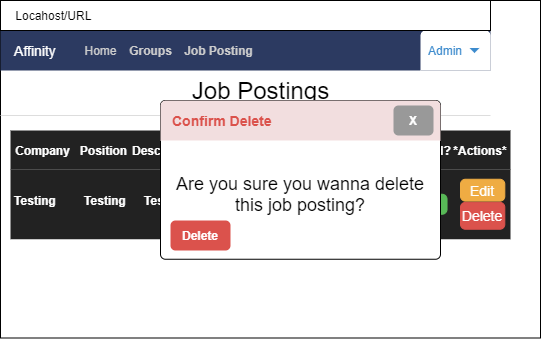

The diagram above was exported from draw.io. Its source (the exported page's mxGraphModel, read from the mxfile embedded in the PNG):
<mxGraphModel dx="700" dy="703" grid="1" gridSize="10" guides="1" tooltips="1" connect="1" arrows="1" fold="1" page="1" pageScale="1" pageWidth="850" pageHeight="1100" math="0" shadow="0">
  <root>
    <mxCell id="0" />
    <mxCell id="1" parent="0" />
    <mxCell id="uP990akV-PrmMZuXHzWq-2" value="" style="rounded=0;whiteSpace=wrap;html=1;" parent="1" vertex="1">
      <mxGeometry x="250" y="30" width="540" height="337.5" as="geometry" />
    </mxCell>
    <mxCell id="uP990akV-PrmMZuXHzWq-3" value="" style="html=1;shadow=0;dashed=0;shape=mxgraph.bootstrap.rect;fillColor=#2C3A61;strokeColor=none;whiteSpace=wrap;" parent="1" vertex="1">
      <mxGeometry x="250" y="60" width="490" height="40" as="geometry" />
    </mxCell>
    <mxCell id="uP990akV-PrmMZuXHzWq-4" value="&lt;font color=&quot;#ffffff&quot;&gt;Affinity&lt;/font&gt;" style="html=1;shadow=0;dashed=0;fillColor=none;strokeColor=none;shape=mxgraph.bootstrap.rect;fontColor=#999999;fontSize=14;whiteSpace=wrap;" parent="uP990akV-PrmMZuXHzWq-3" vertex="1">
      <mxGeometry width="70" height="40" as="geometry" />
    </mxCell>
    <mxCell id="uP990akV-PrmMZuXHzWq-9" value="&lt;font color=&quot;#cccccc&quot;&gt;Home&lt;/font&gt;" style="html=1;shadow=0;dashed=0;fillColor=none;strokeColor=none;shape=mxgraph.bootstrap.rect;fontColor=#999999;whiteSpace=wrap;" parent="uP990akV-PrmMZuXHzWq-3" vertex="1">
      <mxGeometry x="70" width="60.86" height="40" as="geometry" />
    </mxCell>
    <mxCell id="uP990akV-PrmMZuXHzWq-107" value="&lt;font color=&quot;#cccccc&quot;&gt;Groups&lt;/font&gt;" style="html=1;shadow=0;dashed=0;fillColor=none;strokeColor=none;shape=mxgraph.bootstrap.rect;fontColor=#999999;whiteSpace=wrap;fontStyle=1" parent="uP990akV-PrmMZuXHzWq-3" vertex="1">
      <mxGeometry x="120" width="60.86" height="40" as="geometry" />
    </mxCell>
    <mxCell id="uP990akV-PrmMZuXHzWq-108" value="&lt;font color=&quot;#cccccc&quot;&gt;Job Posting&lt;/font&gt;" style="html=1;shadow=0;dashed=0;fillColor=none;strokeColor=none;shape=mxgraph.bootstrap.rect;fontColor=#999999;whiteSpace=wrap;fontStyle=1" parent="uP990akV-PrmMZuXHzWq-3" vertex="1">
      <mxGeometry x="180.86" width="75" height="40" as="geometry" />
    </mxCell>
    <mxCell id="uP990akV-PrmMZuXHzWq-119" value="Admin" style="html=1;shadow=0;dashed=0;shape=mxgraph.bootstrap.topButton;fillColor=#ffffff;strokeColor=none;rSize=5;fontColor=#3D8BCD;spacingRight=20;whiteSpace=wrap;" parent="uP990akV-PrmMZuXHzWq-3" vertex="1">
      <mxGeometry x="420" width="70" height="40" as="geometry" />
    </mxCell>
    <mxCell id="uP990akV-PrmMZuXHzWq-120" value="" style="shape=triangle;direction=south;fillColor=#3D8BCD;strokeColor=none;perimeter=none;" parent="uP990akV-PrmMZuXHzWq-119" vertex="1">
      <mxGeometry x="1" y="0.5" width="10" height="5" relative="1" as="geometry">
        <mxPoint x="-21" y="-2.5" as="offset" />
      </mxGeometry>
    </mxCell>
    <mxCell id="uP990akV-PrmMZuXHzWq-13" value="&amp;nbsp; &amp;nbsp; Locahost/URL" style="rounded=0;whiteSpace=wrap;html=1;align=left;" parent="1" vertex="1">
      <mxGeometry x="250" y="30" width="490" height="30" as="geometry" />
    </mxCell>
    <mxCell id="uP990akV-PrmMZuXHzWq-20" value="&lt;font style=&quot;font-size: 24px&quot;&gt;Job Postings&lt;/font&gt;" style="text;html=1;strokeColor=none;fillColor=none;align=center;verticalAlign=middle;whiteSpace=wrap;rounded=0;" parent="1" vertex="1">
      <mxGeometry x="420" y="100" width="181.25" height="40" as="geometry" />
    </mxCell>
    <mxCell id="uP990akV-PrmMZuXHzWq-118" value="" style="shape=line;strokeColor=#dddddd;fillColor=#3363FF;" parent="1" vertex="1">
      <mxGeometry x="250" y="140" width="490" height="10" as="geometry" />
    </mxCell>
    <mxCell id="uP990akV-PrmMZuXHzWq-144" value="" style="html=1;shadow=0;dashed=0;shape=mxgraph.bootstrap.rect;fillColor=#222222;strokeColor=none;whiteSpace=wrap;" parent="1" vertex="1">
      <mxGeometry x="260" y="160" width="500" height="38.75" as="geometry" />
    </mxCell>
    <mxCell id="uP990akV-PrmMZuXHzWq-145" value="&lt;font color=&quot;#ffffff&quot; size=&quot;1&quot;&gt;&lt;b style=&quot;font-size: 12px&quot;&gt;Company&lt;/b&gt;&lt;/font&gt;" style="html=1;shadow=0;dashed=0;fillColor=none;strokeColor=none;shape=mxgraph.bootstrap.rect;fontColor=#999999;fontSize=14;whiteSpace=wrap;" parent="uP990akV-PrmMZuXHzWq-144" vertex="1">
      <mxGeometry width="65.21739130434783" height="38.75" as="geometry" />
    </mxCell>
    <mxCell id="uP990akV-PrmMZuXHzWq-155" value="&lt;font color=&quot;#ffffff&quot; size=&quot;1&quot;&gt;&lt;b style=&quot;font-size: 12px&quot;&gt;Position&lt;/b&gt;&lt;/font&gt;" style="html=1;shadow=0;dashed=0;fillColor=none;strokeColor=none;shape=mxgraph.bootstrap.rect;fontColor=#999999;fontSize=14;whiteSpace=wrap;" parent="uP990akV-PrmMZuXHzWq-144" vertex="1">
      <mxGeometry x="66.67391304347827" width="52.89130434782608" height="38.75" as="geometry" />
    </mxCell>
    <mxCell id="uP990akV-PrmMZuXHzWq-159" value="&lt;font color=&quot;#ffffff&quot;&gt;&lt;span style=&quot;font-size: 12px&quot;&gt;&lt;b&gt;Description&lt;/b&gt;&lt;/span&gt;&lt;/font&gt;" style="html=1;shadow=0;dashed=0;fillColor=none;strokeColor=none;shape=mxgraph.bootstrap.rect;fontColor=#999999;fontSize=14;whiteSpace=wrap;" parent="uP990akV-PrmMZuXHzWq-144" vertex="1">
      <mxGeometry x="120" width="70" height="38.75" as="geometry" />
    </mxCell>
    <mxCell id="uP990akV-PrmMZuXHzWq-160" value="&lt;font color=&quot;#ffffff&quot; size=&quot;1&quot;&gt;&lt;b style=&quot;font-size: 12px&quot;&gt;Interested?&lt;/b&gt;&lt;/font&gt;" style="html=1;shadow=0;dashed=0;fillColor=none;strokeColor=none;shape=mxgraph.bootstrap.rect;fontColor=#999999;fontSize=14;whiteSpace=wrap;" parent="uP990akV-PrmMZuXHzWq-144" vertex="1">
      <mxGeometry x="377.115652173913" width="62.880434782608695" height="38.75" as="geometry" />
    </mxCell>
    <mxCell id="uP990akV-PrmMZuXHzWq-161" value="&lt;font color=&quot;#ffffff&quot;&gt;&lt;span style=&quot;font-size: 12px&quot;&gt;&lt;b&gt;*Actions*&lt;/b&gt;&lt;/span&gt;&lt;/font&gt;" style="html=1;shadow=0;dashed=0;fillColor=none;strokeColor=none;shape=mxgraph.bootstrap.rect;fontColor=#999999;fontSize=14;whiteSpace=wrap;" parent="uP990akV-PrmMZuXHzWq-144" vertex="1">
      <mxGeometry x="440" width="60" height="38.75" as="geometry" />
    </mxCell>
    <mxCell id="uP990akV-PrmMZuXHzWq-174" value="&lt;font color=&quot;#ffffff&quot;&gt;&lt;span style=&quot;font-size: 12px&quot;&gt;&lt;b&gt;Requirments&lt;/b&gt;&lt;/span&gt;&lt;/font&gt;" style="html=1;shadow=0;dashed=0;fillColor=none;strokeColor=none;shape=mxgraph.bootstrap.rect;fontColor=#999999;fontSize=14;whiteSpace=wrap;" parent="uP990akV-PrmMZuXHzWq-144" vertex="1">
      <mxGeometry x="195.65173913043478" width="82.69565217391303" height="38.75" as="geometry" />
    </mxCell>
    <mxCell id="uP990akV-PrmMZuXHzWq-175" value="&lt;font color=&quot;#ffffff&quot;&gt;&lt;span style=&quot;font-size: 12px&quot;&gt;&lt;b&gt;Pay&lt;/b&gt;&lt;/span&gt;&lt;/font&gt;" style="html=1;shadow=0;dashed=0;fillColor=none;strokeColor=none;shape=mxgraph.bootstrap.rect;fontColor=#999999;fontSize=14;whiteSpace=wrap;" parent="uP990akV-PrmMZuXHzWq-144" vertex="1">
      <mxGeometry x="278.35" width="40" height="38.75" as="geometry" />
    </mxCell>
    <mxCell id="uP990akV-PrmMZuXHzWq-176" value="&lt;font color=&quot;#ffffff&quot;&gt;&lt;span style=&quot;font-size: 12px&quot;&gt;&lt;b&gt;Posting&lt;br&gt;Date&lt;/b&gt;&lt;/span&gt;&lt;/font&gt;" style="html=1;shadow=0;dashed=0;fillColor=none;strokeColor=none;shape=mxgraph.bootstrap.rect;fontColor=#999999;fontSize=14;whiteSpace=wrap;" parent="uP990akV-PrmMZuXHzWq-144" vertex="1">
      <mxGeometry x="318.35" y="4.38" width="51.65" height="30" as="geometry" />
    </mxCell>
    <mxCell id="uP990akV-PrmMZuXHzWq-162" value="" style="html=1;shadow=0;dashed=0;shape=mxgraph.bootstrap.rect;fillColor=#222222;strokeColor=none;whiteSpace=wrap;" parent="1" vertex="1">
      <mxGeometry x="260" y="198.75" width="500" height="70" as="geometry" />
    </mxCell>
    <mxCell id="uP990akV-PrmMZuXHzWq-163" value="&lt;font color=&quot;#ffffff&quot; size=&quot;1&quot;&gt;&lt;b style=&quot;font-size: 12px&quot;&gt;Testing&lt;/b&gt;&lt;/font&gt;" style="html=1;shadow=0;dashed=0;fillColor=none;strokeColor=none;shape=mxgraph.bootstrap.rect;fontColor=#999999;fontSize=14;whiteSpace=wrap;" parent="uP990akV-PrmMZuXHzWq-162" vertex="1">
      <mxGeometry y="10" width="50" height="40" as="geometry" />
    </mxCell>
    <mxCell id="uP990akV-PrmMZuXHzWq-168" value="Join" style="html=1;shadow=0;dashed=0;shape=mxgraph.bootstrap.rrect;rSize=5;fillColor=#58B957;align=center;strokeColor=#58B957;fontColor=#ffffff;fontSize=14;whiteSpace=wrap;" parent="uP990akV-PrmMZuXHzWq-162" vertex="1">
      <mxGeometry x="390" y="25" width="46.53" height="20" as="geometry" />
    </mxCell>
    <mxCell id="uP990akV-PrmMZuXHzWq-170" value="Edit" style="html=1;shadow=0;dashed=0;shape=mxgraph.bootstrap.rrect;rSize=5;fillColor=#EFAC43;align=center;strokeColor=#EFAC43;fontColor=#ffffff;fontSize=14;whiteSpace=wrap;" parent="uP990akV-PrmMZuXHzWq-162" vertex="1">
      <mxGeometry x="450" y="10" width="44.31" height="21.88" as="geometry" />
    </mxCell>
    <mxCell id="uP990akV-PrmMZuXHzWq-172" value="Delete" style="html=1;shadow=0;dashed=0;shape=mxgraph.bootstrap.rrect;rSize=5;fillColor=#DB524C;align=center;strokeColor=#DB524C;fontColor=#ffffff;fontSize=14;whiteSpace=wrap;" parent="uP990akV-PrmMZuXHzWq-162" vertex="1">
      <mxGeometry x="450" y="33.13" width="44.31" height="26.87" as="geometry" />
    </mxCell>
    <mxCell id="uP990akV-PrmMZuXHzWq-177" value="&lt;font color=&quot;#ffffff&quot; size=&quot;1&quot;&gt;&lt;b style=&quot;font-size: 12px&quot;&gt;Testing&lt;/b&gt;&lt;/font&gt;" style="html=1;shadow=0;dashed=0;fillColor=none;strokeColor=none;shape=mxgraph.bootstrap.rect;fontColor=#999999;fontSize=14;whiteSpace=wrap;" parent="uP990akV-PrmMZuXHzWq-162" vertex="1">
      <mxGeometry x="70" y="10" width="50" height="40" as="geometry" />
    </mxCell>
    <mxCell id="uP990akV-PrmMZuXHzWq-178" value="&lt;font color=&quot;#ffffff&quot; size=&quot;1&quot;&gt;&lt;b style=&quot;font-size: 12px&quot;&gt;Testing&lt;/b&gt;&lt;/font&gt;" style="html=1;shadow=0;dashed=0;fillColor=none;strokeColor=none;shape=mxgraph.bootstrap.rect;fontColor=#999999;fontSize=14;whiteSpace=wrap;" parent="uP990akV-PrmMZuXHzWq-162" vertex="1">
      <mxGeometry x="130" y="10" width="50" height="40" as="geometry" />
    </mxCell>
    <mxCell id="uP990akV-PrmMZuXHzWq-180" value="&lt;font color=&quot;#ffffff&quot; size=&quot;1&quot;&gt;&lt;b style=&quot;font-size: 12px&quot;&gt;Testing&lt;/b&gt;&lt;/font&gt;" style="html=1;shadow=0;dashed=0;fillColor=none;strokeColor=none;shape=mxgraph.bootstrap.rect;fontColor=#999999;fontSize=14;whiteSpace=wrap;" parent="uP990akV-PrmMZuXHzWq-162" vertex="1">
      <mxGeometry x="210" y="10" width="50" height="40" as="geometry" />
    </mxCell>
    <mxCell id="uP990akV-PrmMZuXHzWq-179" value="&lt;font color=&quot;#ffffff&quot; size=&quot;1&quot;&gt;&lt;b style=&quot;font-size: 12px&quot;&gt;Test&lt;/b&gt;&lt;/font&gt;" style="html=1;shadow=0;dashed=0;fillColor=none;strokeColor=none;shape=mxgraph.bootstrap.rect;fontColor=#999999;fontSize=14;whiteSpace=wrap;" parent="uP990akV-PrmMZuXHzWq-162" vertex="1">
      <mxGeometry x="270" y="10" width="50" height="40" as="geometry" />
    </mxCell>
    <mxCell id="uP990akV-PrmMZuXHzWq-181" value="&lt;font color=&quot;#ffffff&quot; size=&quot;1&quot;&gt;&lt;b style=&quot;font-size: 12px&quot;&gt;Testing&lt;/b&gt;&lt;/font&gt;" style="html=1;shadow=0;dashed=0;fillColor=none;strokeColor=none;shape=mxgraph.bootstrap.rect;fontColor=#999999;fontSize=14;whiteSpace=wrap;" parent="uP990akV-PrmMZuXHzWq-162" vertex="1">
      <mxGeometry x="320" y="10" width="50" height="40" as="geometry" />
    </mxCell>
    <mxCell id="ztZ1CMRlL9CbPzkQGHbg-4" value="&lt;font style=&quot;font-size: 18px&quot;&gt;Are you sure you wanna delete this job posting?&lt;/font&gt;" style="html=1;shadow=0;dashed=0;shape=mxgraph.bootstrap.rrect;align=center;rSize=5;spacingTop=30;whiteSpace=wrap;" vertex="1" parent="1">
      <mxGeometry x="410" y="130" width="280" height="158.75" as="geometry" />
    </mxCell>
    <mxCell id="ztZ1CMRlL9CbPzkQGHbg-5" value="Confirm Delete" style="html=1;shadow=0;dashed=0;shape=mxgraph.bootstrap.topButton;rSize=5;strokeColor=none;fillColor=#F2DEDF;fontColor=#DB524C;fontSize=14;fontStyle=1;align=left;spacingLeft=10;whiteSpace=wrap;resizeWidth=1;" vertex="1" parent="ztZ1CMRlL9CbPzkQGHbg-4">
      <mxGeometry width="280" height="40" relative="1" as="geometry" />
    </mxCell>
    <mxCell id="ztZ1CMRlL9CbPzkQGHbg-6" value="Delete" style="html=1;shadow=0;dashed=0;shape=mxgraph.bootstrap.rrect;align=center;rSize=5;strokeColor=none;fillColor=#DB524C;fontColor=#ffffff;fontStyle=1;whiteSpace=wrap;" vertex="1" parent="ztZ1CMRlL9CbPzkQGHbg-4">
      <mxGeometry x="10" y="120" width="60" height="30" as="geometry" />
    </mxCell>
    <mxCell id="ztZ1CMRlL9CbPzkQGHbg-7" value="X" style="html=1;shadow=0;dashed=0;shape=mxgraph.bootstrap.rrect;align=center;rSize=5;strokeColor=none;fillColor=#999999;fontColor=#ffffff;fontStyle=1;whiteSpace=wrap;" vertex="1" parent="1">
      <mxGeometry x="643" y="135" width="40" height="30" as="geometry" />
    </mxCell>
  </root>
</mxGraphModel>